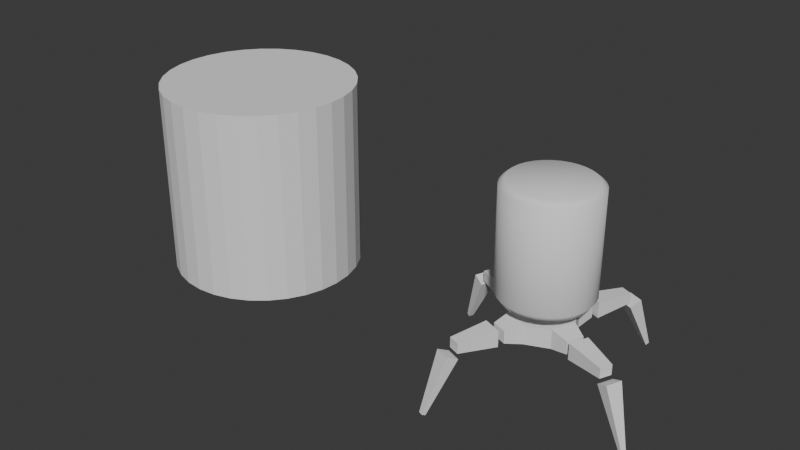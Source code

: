 # Source: PlayerRobot.blend  (saved by Blender 4.0.36; exported with 4.5.12 LTS)
import bpy
from mathutils import Matrix  # noqa: F401  (used for matrix-valued properties, if any)

bpy.ops.wm.read_factory_settings(use_empty=True)
scene = bpy.context.scene
scene.name = 'Scene'

# ---- collections
col_collection = bpy.data.collections.new('Collection'); scene.collection.children.link(col_collection)

# ---- world
world_world = bpy.data.worlds.new('World'); scene.world = world_world
world_world.use_nodes = True; world_world.node_tree.nodes.clear()
_N = world_world.node_tree.nodes; _L = world_world.node_tree.links
n0 = _N.new('ShaderNodeOutputWorld'); n0.name = 'World Output'; n0.location = (300, 300)
n1 = _N.new('ShaderNodeBackground'); n1.name = 'Background'; n1.location = (10, 300)
n1.inputs[0].default_value = (0.05088, 0.05088, 0.05088, 1.0)
_L.new(n1.outputs[0], n0.inputs[0])
n0.is_active_output = True
world_world.color = (0.05088, 0.05088, 0.05088)
world_world.use_sun_shadow = False
world_world.sun_shadow_jitter_overblur = 0.0

# ---- meshes
me_cylinder = bpy.data.meshes.new('Cylinder')
me_cylinder.from_pydata([(0.0, 1.0, -1.0), (0.0, 1.0, 1.0), (0.1951, 0.9808, -1.0), (0.1951, 0.9808, 1.0), (0.3827, 0.9239, -1.0), (0.3827, 0.9239, 1.0), (0.5556, 0.8315, -1.0), (0.5556, 0.8315, 1.0), (0.7071, 0.7071, -1.0), (0.7071, 0.7071, 1.0), (0.8315, 0.5556, -1.0), (0.8315, 0.5556, 1.0), (0.9239, 0.3827, -1.0), (0.9239, 0.3827, 1.0), (0.9808, 0.1951, -1.0), (0.9808, 0.1951, 1.0), (1.0, 0.0, -1.0), (1.0, 0.0, 1.0), (0.9808, -0.1951, -1.0), (0.9808, -0.1951, 1.0), (0.9239, -0.3827, -1.0), (0.9239, -0.3827, 1.0), (0.8315, -0.5556, -1.0), (0.8315, -0.5556, 1.0), (0.7071, -0.7071, -1.0), (0.7071, -0.7071, 1.0), (0.5556, -0.8315, -1.0), (0.5556, -0.8315, 1.0), (0.3827, -0.9239, -1.0), (0.3827, -0.9239, 1.0), (0.1951, -0.9808, -1.0), (0.1951, -0.9808, 1.0), (0.0, -1.0, -1.0), (0.0, -1.0, 1.0), (-0.1951, -0.9808, -1.0), (-0.1951, -0.9808, 1.0), (-0.3827, -0.9239, -1.0), (-0.3827, -0.9239, 1.0), (-0.5556, -0.8315, -1.0), (-0.5556, -0.8315, 1.0), (-0.7071, -0.7071, -1.0), (-0.7071, -0.7071, 1.0), (-0.8315, -0.5556, -1.0), (-0.8315, -0.5556, 1.0), (-0.9239, -0.3827, -1.0), (-0.9239, -0.3827, 1.0), (-0.9808, -0.1951, -1.0), (-0.9808, -0.1951, 1.0), (-1.0, 0.0, -1.0), (-1.0, 0.0, 1.0), (-0.9808, 0.1951, -1.0), (-0.9808, 0.1951, 1.0), (-0.9239, 0.3827, -1.0), (-0.9239, 0.3827, 1.0), (-0.8315, 0.5556, -1.0), (-0.8315, 0.5556, 1.0), (-0.7071, 0.7071, -1.0), (-0.7071, 0.7071, 1.0), (-0.5556, 0.8315, -1.0), (-0.5556, 0.8315, 1.0), (-0.3827, 0.9239, -1.0), (-0.3827, 0.9239, 1.0), (-0.1951, 0.9808, -1.0), (-0.1951, 0.9808, 1.0)], [], [(0, 1, 3, 2), (2, 3, 5, 4), (4, 5, 7, 6), (6, 7, 9, 8), (8, 9, 11, 10), (10, 11, 13, 12), (12, 13, 15, 14), (14, 15, 17, 16), (16, 17, 19, 18), (18, 19, 21, 20), (20, 21, 23, 22), (22, 23, 25, 24), (24, 25, 27, 26), (26, 27, 29, 28), (28, 29, 31, 30), (30, 31, 33, 32), (32, 33, 35, 34), (34, 35, 37, 36), (36, 37, 39, 38), (38, 39, 41, 40), (40, 41, 43, 42), (42, 43, 45, 44), (44, 45, 47, 46), (46, 47, 49, 48), (48, 49, 51, 50), (50, 51, 53, 52), (52, 53, 55, 54), (54, 55, 57, 56), (56, 57, 59, 58), (58, 59, 61, 60), (3, 1, 63, 61, 59, 57, 55, 53, 51, 49, 47, 45, 43, 41, 39, 37, 35, 33, 31, 29, 27, 25, 23, 21, 19, 17, 15, 13, 11, 9, 7, 5), (60, 61, 63, 62), (62, 63, 1, 0), (0, 2, 4, 6, 8, 10, 12, 14, 16, 18, 20, 22, 24, 26, 28, 30, 32, 34, 36, 38, 40, 42, 44, 46, 48, 50, 52, 54, 56, 58, 60, 62)])
_uv = me_cylinder.uv_layers.new(name='UVMap')
_uv.uv.foreach_set('vector', [1.0, 0.5, 1.0, 1.0, 0.9688, 1.0, 0.9688, 0.5, 0.9688, 0.5, 0.9688, 1.0, 0.9375, 1.0, 0.9375, 0.5, 0.9375, 0.5, 0.9375, 1.0, 0.9062, 1.0, 0.9062, 0.5, 0.9062, 0.5, 0.9062, 1.0, 0.875, 1.0, 0.875, 0.5, 0.875, 0.5, 0.875, 1.0, 0.8438, 1.0, 0.8438, 0.5, 0.8438, 0.5, 0.8438, 1.0, 0.8125, 1.0, 0.8125, 0.5, 0.8125, 0.5, 0.8125, 1.0, 0.7812, 1.0, 0.7812, 0.5, 0.7812, 0.5, 0.7812, 1.0, 0.75, 1.0, 0.75, 0.5, 0.75, 0.5, 0.75, 1.0, 0.7188, 1.0, 0.7188, 0.5, 0.7188, 0.5, 0.7188, 1.0, 0.6875, 1.0, 0.6875, 0.5, 0.6875, 0.5, 0.6875, 1.0, 0.6562, 1.0, 0.6562, 0.5, 0.6562, 0.5, 0.6562, 1.0, 0.625, 1.0, 0.625, 0.5, 0.625, 0.5, 0.625, 1.0, 0.5938, 1.0, 0.5938, 0.5, 0.5938, 0.5, 0.5938, 1.0, 0.5625, 1.0, 0.5625, 0.5, 0.5625, 0.5, 0.5625, 1.0, 0.5312, 1.0, 0.5312, 0.5, 0.5312, 0.5, 0.5312, 1.0, 0.5, 1.0, 0.5, 0.5, 0.5, 0.5, 0.5, 1.0, 0.4688, 1.0, 0.4688, 0.5, 0.4688, 0.5, 0.4688, 1.0, 0.4375, 1.0, 0.4375, 0.5, 0.4375, 0.5, 0.4375, 1.0, 0.4062, 1.0, 0.4062, 0.5, 0.4062, 0.5, 0.4062, 1.0, 0.375, 1.0, 0.375, 0.5, 0.375, 0.5, 0.375, 1.0, 0.3438, 1.0, 0.3438, 0.5, 0.3438, 0.5, 0.3438, 1.0, 0.3125, 1.0, 0.3125, 0.5, 0.3125, 0.5, 0.3125, 1.0, 0.2812, 1.0, 0.2812, 0.5, 0.2812, 0.5, 0.2812, 1.0, 0.25, 1.0, 0.25, 0.5, 0.25, 0.5, 0.25, 1.0, 0.2188, 1.0, 0.2188, 0.5, 0.2188, 0.5, 0.2188, 1.0, 0.1875, 1.0, 0.1875, 0.5, 0.1875, 0.5, 0.1875, 1.0, 0.1562, 1.0, 0.1562, 0.5, 0.1562, 0.5, 0.1562, 1.0, 0.125, 1.0, 0.125, 0.5, 0.125, 0.5, 0.125, 1.0, 0.09375, 1.0, 0.09375, 0.5, 0.09375, 0.5, 0.09375, 1.0, 0.0625, 1.0, 0.0625, 0.5, 0.2968, 0.4854, 0.25, 0.49, 0.2032, 0.4854, 0.1582, 0.4717, 0.1167, 0.4496, 0.08029, 0.4197, 0.05045, 0.3833, 0.02827, 0.3418, 0.01461, 0.2968, 0.01, 0.25, 0.01461, 0.2032, 0.02827, 0.1582, 0.05045, 0.1167, 0.08029, 0.08029, 0.1167, 0.05045, 0.1582, 0.02827, 0.2032, 0.01461, 0.25, 0.01, 0.2968, 0.01461, 0.3418, 0.02827, 0.3833, 0.05045, 0.4197, 0.08029, 0.4496, 0.1167, 0.4717, 0.1582, 0.4854, 0.2032, 0.49, 0.25, 0.4854, 0.2968, 0.4717, 0.3418, 0.4496, 0.3833, 0.4197, 0.4197, 0.3833, 0.4496, 0.3418, 0.4717, 0.0625, 0.5, 0.0625, 1.0, 0.03125, 1.0, 0.03125, 0.5, 0.03125, 0.5, 0.03125, 1.0, 0.0, 1.0, 0.0, 0.5, 0.75, 0.49, 0.7968, 0.4854, 0.8418, 0.4717, 0.8833, 0.4496, 0.9197, 0.4197, 0.9496, 0.3833, 0.9717, 0.3418, 0.9854, 0.2968, 0.99, 0.25, 0.9854, 0.2032, 0.9717, 0.1582, 0.9496, 0.1167, 0.9197, 0.08029, 0.8833, 0.05045, 0.8418, 0.02827, 0.7968, 0.01461, 0.75, 0.01, 0.7032, 0.01461, 0.6582, 0.02827, 0.6167, 0.05045, 0.5803, 0.08029, 0.5504, 0.1167, 0.5283, 0.1582, 0.5146, 0.2032, 0.51, 0.25, 0.5146, 0.2968, 0.5283, 0.3418, 0.5504, 0.3833, 0.5803, 0.4197, 0.6167, 0.4496, 0.6582, 0.4717, 0.7032, 0.4854])
me_cylinder.update()
me_cylinder_001 = bpy.data.meshes.new('Cylinder.001')
me_cylinder_001.from_pydata([(2.814e-09, 0.8859, -1.0), (0.0, 1.0, 1.0), (0.1728, 0.8688, -1.0), (0.1951, 0.9808, 1.0), (0.339, 0.8184, -1.0), (0.3827, 0.9239, 1.0), (0.4922, 0.7366, -1.0), (0.5556, 0.8315, 1.0), (0.6264, 0.6264, -1.0), (0.7071, 0.7071, 1.0), (0.7366, 0.4922, -1.0), (0.8315, 0.5556, 1.0), (0.8184, 0.339, -1.0), (0.9239, 0.3827, 1.0), (0.8688, 0.1728, -1.0), (0.9808, 0.1951, 1.0), (0.8859, -8.887e-10, -1.0), (1.0, 0.0, 1.0), (0.8688, -0.1728, -1.0), (0.9808, -0.1951, 1.0), (0.8184, -0.339, -1.0), (0.9239, -0.3827, 1.0), (0.7366, -0.4922, -1.0), (0.8315, -0.5556, 1.0), (0.6264, -0.6264, -1.0), (0.7071, -0.7071, 1.0), (0.4922, -0.7366, -1.0), (0.5556, -0.8315, 1.0), (0.339, -0.8184, -1.0), (0.3827, -0.9239, 1.0), (0.1728, -0.8688, -1.0), (0.1951, -0.9808, 1.0), (2.814e-09, -0.8859, -1.0), (0.0, -1.0, 1.0), (-0.1728, -0.8688, -1.0), (-0.1951, -0.9808, 1.0), (-0.339, -0.8184, -1.0), (-0.3827, -0.9239, 1.0), (-0.4922, -0.7366, -1.0), (-0.5556, -0.8315, 1.0), (-0.6264, -0.6264, -1.0), (-0.7071, -0.7071, 1.0), (-0.7366, -0.4922, -1.0), (-0.8315, -0.5556, 1.0), (-0.8184, -0.339, -1.0), (-0.9239, -0.3827, 1.0), (-0.8688, -0.1728, -1.0), (-0.9808, -0.1951, 1.0), (-0.8859, -8.887e-10, -1.0), (-1.0, 0.0, 1.0), (-0.8688, 0.1728, -1.0), (-0.9808, 0.1951, 1.0), (-0.8184, 0.339, -1.0), (-0.9239, 0.3827, 1.0), (-0.7366, 0.4922, -1.0), (-0.8315, 0.5556, 1.0), (-0.6264, 0.6264, -1.0), (-0.7071, 0.7071, 1.0), (-0.4922, 0.7366, -1.0), (-0.5556, 0.8315, 1.0), (-0.339, 0.8184, -1.0), (-0.3827, 0.9239, 1.0), (-0.1728, 0.8688, -1.0), (-0.1951, 0.9808, 1.0), (0.1718, 0.854, 1.083), (-1.237e-07, 0.8708, 1.083), (0.3371, 0.8045, 1.083), (0.4894, 0.724, 1.083), (0.6229, 0.6157, 1.083), (0.7324, 0.4838, 1.083), (0.8138, 0.3332, 1.083), (0.8639, 0.1699, 1.083), (0.8808, 2.291e-09, 1.083), (0.8639, -0.1699, 1.083), (0.8138, -0.3332, 1.083), (0.7324, -0.4838, 1.083), (0.6229, -0.6157, 1.083), (0.4894, -0.724, 1.083), (0.3371, -0.8045, 1.083), (0.1718, -0.854, 1.083), (-1.237e-07, -0.8708, 1.083), (-0.1718, -0.854, 1.083), (-0.3371, -0.8045, 1.083), (-0.4894, -0.724, 1.083), (-0.6229, -0.6157, 1.083), (-0.7324, -0.4838, 1.083), (-0.8138, -0.3332, 1.083), (-0.8639, -0.1699, 1.083), (-0.8808, 2.291e-09, 1.083), (-0.8639, 0.1699, 1.083), (-0.8138, 0.3332, 1.083), (-0.7324, 0.4838, 1.083), (-0.6229, 0.6157, 1.083), (-0.4894, 0.724, 1.083), (-0.3371, 0.8045, 1.083), (-0.1718, 0.854, 1.083), (-0.1951, 0.9808, -0.8621), (-0.3827, 0.9239, -0.8621), (-0.5556, 0.8315, -0.8621), (-0.7071, 0.7071, -0.8621), (-0.8315, 0.5556, -0.8621), (-0.9239, 0.3827, -0.8621), (-0.9808, 0.1951, -0.8621), (-1.0, 0.0, -0.8621), (-0.9808, -0.1951, -0.8621), (-0.9239, -0.3827, -0.8621), (-0.8315, -0.5556, -0.8621), (-0.7071, -0.7071, -0.8621), (-0.5556, -0.8315, -0.8621), (-0.3827, -0.9239, -0.8621), (-0.1951, -0.9808, -0.8621), (0.0, -1.0, -0.8621), (0.1951, -0.9808, -0.8621), (0.3827, -0.9239, -0.8621), (0.5556, -0.8315, -0.8621), (0.7071, -0.7071, -0.8621), (0.8315, -0.5556, -0.8621), (0.9239, -0.3827, -0.8621), (0.9808, -0.1951, -0.8621), (1.0, 0.0, -0.8621), (0.9808, 0.1951, -0.8621), (0.9239, 0.3827, -0.8621), (0.8315, 0.5556, -0.8621), (0.7071, 0.7071, -0.8621), (0.5556, 0.8315, -0.8621), (0.3827, 0.9239, -0.8621), (0.1951, 0.9808, -0.8621), (0.0, 1.0, -0.8621)], [], [(127, 1, 3, 126), (1, 65, 64, 3), (0, 127, 126, 2), (2, 126, 125, 4), (4, 125, 124, 6), (6, 124, 123, 8), (8, 123, 122, 10), (10, 122, 121, 12), (12, 121, 120, 14), (14, 120, 119, 16), (16, 119, 118, 18), (18, 118, 117, 20), (20, 117, 116, 22), (22, 116, 115, 24), (24, 115, 114, 26), (26, 114, 113, 28), (28, 113, 112, 30), (30, 112, 111, 32), (32, 111, 110, 34), (34, 110, 109, 36), (36, 109, 108, 38), (38, 108, 107, 40), (40, 107, 106, 42), (42, 106, 105, 44), (44, 105, 104, 46), (46, 104, 103, 48), (48, 103, 102, 50), (50, 102, 101, 52), (52, 101, 100, 54), (54, 100, 99, 56), (23, 75, 76, 25), (56, 99, 98, 58), (58, 98, 97, 60), (0, 2, 4, 6, 8, 10, 12, 14, 16, 18, 20, 22, 24, 26, 28, 30, 32, 34, 36, 38, 40, 42, 44, 46, 48, 50, 52, 54, 56, 58, 60, 62), (41, 84, 85, 43), (59, 93, 94, 61), (15, 71, 72, 17), (33, 80, 81, 35), (51, 89, 90, 53), (7, 67, 68, 9), (25, 76, 77, 27), (43, 85, 86, 45), (61, 94, 95, 63), (17, 72, 73, 19), (35, 81, 82, 37), (53, 90, 91, 55), (9, 68, 69, 11), (27, 77, 78, 29), (45, 86, 87, 47), (63, 95, 65, 1), (19, 73, 74, 21), (37, 82, 83, 39), (55, 91, 92, 57), (11, 69, 70, 13), (29, 78, 79, 31), (3, 64, 66, 5), (47, 87, 88, 49), (21, 74, 75, 23), (39, 83, 84, 41), (57, 92, 93, 59), (13, 70, 71, 15), (31, 79, 80, 33), (49, 88, 89, 51), (5, 66, 67, 7), (64, 65, 95, 94, 93, 92, 91, 90, 89, 88, 87, 86, 85, 84, 83, 82, 81, 80, 79, 78, 77, 76, 75, 74, 73, 72, 71, 70, 69, 68, 67, 66), (126, 3, 5, 125), (125, 5, 7, 124), (124, 7, 9, 123), (123, 9, 11, 122), (122, 11, 13, 121), (121, 13, 15, 120), (120, 15, 17, 119), (119, 17, 19, 118), (118, 19, 21, 117), (117, 21, 23, 116), (116, 23, 25, 115), (115, 25, 27, 114), (114, 27, 29, 113), (113, 29, 31, 112), (112, 31, 33, 111), (111, 33, 35, 110), (110, 35, 37, 109), (109, 37, 39, 108), (108, 39, 41, 107), (107, 41, 43, 106), (106, 43, 45, 105), (105, 45, 47, 104), (104, 47, 49, 103), (103, 49, 51, 102), (102, 51, 53, 101), (101, 53, 55, 100), (100, 55, 57, 99), (99, 57, 59, 98), (98, 59, 61, 97), (97, 61, 63, 96), (96, 63, 1, 127), (62, 96, 127, 0), (60, 97, 96, 62)])
me_cylinder_001.polygons.foreach_set('use_smooth', [True] * 98)
_uv = me_cylinder_001.uv_layers.new(name='UVMap')
_uv.uv.foreach_set('vector', [1.0, 0.5345, 1.0, 1.0, 0.9688, 1.0, 0.9688, 0.5345, 1.0, 1.0, 1.0, 1.0, 0.9688, 1.0, 0.9688, 1.0, 1.0, 0.5, 1.0, 0.5345, 0.9688, 0.5345, 0.9688, 0.5, 0.9688, 0.5, 0.9688, 0.5345, 0.9375, 0.5345, 0.9375, 0.5, 0.9375, 0.5, 0.9375, 0.5345, 0.9062, 0.5345, 0.9062, 0.5, 0.9062, 0.5, 0.9062, 0.5345, 0.875, 0.5345, 0.875, 0.5, 0.875, 0.5, 0.875, 0.5345, 0.8438, 0.5345, 0.8438, 0.5, 0.8438, 0.5, 0.8438, 0.5345, 0.8125, 0.5345, 0.8125, 0.5, 0.8125, 0.5, 0.8125, 0.5345, 0.7812, 0.5345, 0.7812, 0.5, 0.7812, 0.5, 0.7812, 0.5345, 0.75, 0.5345, 0.75, 0.5, 0.75, 0.5, 0.75, 0.5345, 0.7188, 0.5345, 0.7188, 0.5, 0.7188, 0.5, 0.7188, 0.5345, 0.6875, 0.5345, 0.6875, 0.5, 0.6875, 0.5, 0.6875, 0.5345, 0.6562, 0.5345, 0.6562, 0.5, 0.6562, 0.5, 0.6562, 0.5345, 0.625, 0.5345, 0.625, 0.5, 0.625, 0.5, 0.625, 0.5345, 0.5938, 0.5345, 0.5938, 0.5, 0.5938, 0.5, 0.5938, 0.5345, 0.5625, 0.5345, 0.5625, 0.5, 0.5625, 0.5, 0.5625, 0.5345, 0.5312, 0.5345, 0.5312, 0.5, 0.5312, 0.5, 0.5312, 0.5345, 0.5, 0.5345, 0.5, 0.5, 0.5, 0.5, 0.5, 0.5345, 0.4688, 0.5345, 0.4688, 0.5, 0.4688, 0.5, 0.4688, 0.5345, 0.4375, 0.5345, 0.4375, 0.5, 0.4375, 0.5, 0.4375, 0.5345, 0.4062, 0.5345, 0.4062, 0.5, 0.4062, 0.5, 0.4062, 0.5345, 0.375, 0.5345, 0.375, 0.5, 0.375, 0.5, 0.375, 0.5345, 0.3438, 0.5345, 0.3438, 0.5, 0.3438, 0.5, 0.3438, 0.5345, 0.3125, 0.5345, 0.3125, 0.5, 0.3125, 0.5, 0.3125, 0.5345, 0.2812, 0.5345, 0.2812, 0.5, 0.2812, 0.5, 0.2812, 0.5345, 0.25, 0.5345, 0.25, 0.5, 0.25, 0.5, 0.25, 0.5345, 0.2188, 0.5345, 0.2188, 0.5, 0.2188, 0.5, 0.2188, 0.5345, 0.1875, 0.5345, 0.1875, 0.5, 0.1875, 0.5, 0.1875, 0.5345, 0.1562, 0.5345, 0.1562, 0.5, 0.1562, 0.5, 0.1562, 0.5345, 0.125, 0.5345, 0.125, 0.5, 0.6562, 1.0, 0.6562, 1.0, 0.625, 1.0, 0.625, 1.0, 0.125, 0.5, 0.125, 0.5345, 0.09375, 0.5345, 0.09375, 0.5, 0.09375, 0.5, 0.09375, 0.5345, 0.0625, 0.5345, 0.0625, 0.5, 0.75, 0.49, 0.7968, 0.4854, 0.8418, 0.4717, 0.8833, 0.4496, 0.9197, 0.4197, 0.9496, 0.3833, 0.9717, 0.3418, 0.9854, 0.2968, 0.99, 0.25, 0.9854, 0.2032, 0.9717, 0.1582, 0.9496, 0.1167, 0.9197, 0.08029, 0.8833, 0.05045, 0.8418, 0.02827, 0.7968, 0.01461, 0.75, 0.01, 0.7032, 0.01461, 0.6582, 0.02827, 0.6167, 0.05045, 0.5803, 0.08029, 0.5504, 0.1167, 0.5283, 0.1582, 0.5146, 0.2032, 0.51, 0.25, 0.5146, 0.2968, 0.5283, 0.3418, 0.5504, 0.3833, 0.5803, 0.4197, 0.6167, 0.4496, 0.6582, 0.4717, 0.7032, 0.4854, 0.375, 1.0, 0.375, 1.0, 0.3438, 1.0, 0.3438, 1.0, 0.09375, 1.0, 0.09375, 1.0, 0.0625, 1.0, 0.0625, 1.0, 0.7812, 1.0, 0.7812, 1.0, 0.75, 1.0, 0.75, 1.0, 0.5, 1.0, 0.5, 1.0, 0.4688, 1.0, 0.4688, 1.0, 0.2188, 1.0, 0.2188, 1.0, 0.1875, 1.0, 0.1875, 1.0, 0.9062, 1.0, 0.9062, 1.0, 0.875, 1.0, 0.875, 1.0, 0.625, 1.0, 0.625, 1.0, 0.5938, 1.0, 0.5938, 1.0, 0.3438, 1.0, 0.3438, 1.0, 0.3125, 1.0, 0.3125, 1.0, 0.0625, 1.0, 0.0625, 1.0, 0.03125, 1.0, 0.03125, 1.0, 0.75, 1.0, 0.75, 1.0, 0.7188, 1.0, 0.7188, 1.0, 0.4688, 1.0, 0.4688, 1.0, 0.4375, 1.0, 0.4375, 1.0, 0.1875, 1.0, 0.1875, 1.0, 0.1562, 1.0, 0.1562, 1.0, 0.875, 1.0, 0.875, 1.0, 0.8438, 1.0, 0.8438, 1.0, 0.5938, 1.0, 0.5938, 1.0, 0.5625, 1.0, 0.5625, 1.0, 0.3125, 1.0, 0.3125, 1.0, 0.2812, 1.0, 0.2812, 1.0, 0.03125, 1.0, 0.03125, 1.0, 0.0, 1.0, 0.0, 1.0, 0.7188, 1.0, 0.7188, 1.0, 0.6875, 1.0, 0.6875, 1.0, 0.4375, 1.0, 0.4375, 1.0, 0.4062, 1.0, 0.4062, 1.0, 0.1562, 1.0, 0.1562, 1.0, 0.125, 1.0, 0.125, 1.0, 0.8438, 1.0, 0.8438, 1.0, 0.8125, 1.0, 0.8125, 1.0, 0.5625, 1.0, 0.5625, 1.0, 0.5312, 1.0, 0.5312, 1.0, 0.9688, 1.0, 0.9688, 1.0, 0.9375, 1.0, 0.9375, 1.0, 0.2812, 1.0, 0.2812, 1.0, 0.25, 1.0, 0.25, 1.0, 0.6875, 1.0, 0.6875, 1.0, 0.6562, 1.0, 0.6562, 1.0, 0.4062, 1.0, 0.4062, 1.0, 0.375, 1.0, 0.375, 1.0, 0.125, 1.0, 0.125, 1.0, 0.09375, 1.0, 0.09375, 1.0, 0.8125, 1.0, 0.8125, 1.0, 0.7812, 1.0, 0.7812, 1.0, 0.5312, 1.0, 0.5312, 1.0, 0.5, 1.0, 0.5, 1.0, 0.25, 1.0, 0.25, 1.0, 0.2188, 1.0, 0.2188, 1.0, 0.9375, 1.0, 0.9375, 1.0, 0.9062, 1.0, 0.9062, 1.0, 0.2968, 0.4854, 0.25, 0.49, 0.2032, 0.4854, 0.1582, 0.4717, 0.1167, 0.4496, 0.08029, 0.4197, 0.05045, 0.3833, 0.02827, 0.3418, 0.01461, 0.2968, 0.01, 0.25, 0.01461, 0.2032, 0.02827, 0.1582, 0.05045, 0.1167, 0.08029, 0.08029, 0.1167, 0.05045, 0.1582, 0.02827, 0.2032, 0.01461, 0.25, 0.01, 0.2968, 0.01461, 0.3418, 0.02827, 0.3833, 0.05045, 0.4197, 0.08029, 0.4496, 0.1167, 0.4717, 0.1582, 0.4854, 0.2032, 0.49, 0.25, 0.4854, 0.2968, 0.4717, 0.3418, 0.4496, 0.3833, 0.4197, 0.4197, 0.3833, 0.4496, 0.3418, 0.4717, 0.9688, 0.5345, 0.9688, 1.0, 0.9375, 1.0, 0.9375, 0.5345, 0.9375, 0.5345, 0.9375, 1.0, 0.9062, 1.0, 0.9062, 0.5345, 0.9062, 0.5345, 0.9062, 1.0, 0.875, 1.0, 0.875, 0.5345, 0.875, 0.5345, 0.875, 1.0, 0.8438, 1.0, 0.8438, 0.5345, 0.8438, 0.5345, 0.8438, 1.0, 0.8125, 1.0, 0.8125, 0.5345, 0.8125, 0.5345, 0.8125, 1.0, 0.7812, 1.0, 0.7812, 0.5345, 0.7812, 0.5345, 0.7812, 1.0, 0.75, 1.0, 0.75, 0.5345, 0.75, 0.5345, 0.75, 1.0, 0.7188, 1.0, 0.7188, 0.5345, 0.7188, 0.5345, 0.7188, 1.0, 0.6875, 1.0, 0.6875, 0.5345, 0.6875, 0.5345, 0.6875, 1.0, 0.6562, 1.0, 0.6562, 0.5345, 0.6562, 0.5345, 0.6562, 1.0, 0.625, 1.0, 0.625, 0.5345, 0.625, 0.5345, 0.625, 1.0, 0.5938, 1.0, 0.5938, 0.5345, 0.5938, 0.5345, 0.5938, 1.0, 0.5625, 1.0, 0.5625, 0.5345, 0.5625, 0.5345, 0.5625, 1.0, 0.5312, 1.0, 0.5312, 0.5345, 0.5312, 0.5345, 0.5312, 1.0, 0.5, 1.0, 0.5, 0.5345, 0.5, 0.5345, 0.5, 1.0, 0.4688, 1.0, 0.4688, 0.5345, 0.4688, 0.5345, 0.4688, 1.0, 0.4375, 1.0, 0.4375, 0.5345, 0.4375, 0.5345, 0.4375, 1.0, 0.4062, 1.0, 0.4062, 0.5345, 0.4062, 0.5345, 0.4062, 1.0, 0.375, 1.0, 0.375, 0.5345, 0.375, 0.5345, 0.375, 1.0, 0.3438, 1.0, 0.3438, 0.5345, 0.3438, 0.5345, 0.3438, 1.0, 0.3125, 1.0, 0.3125, 0.5345, 0.3125, 0.5345, 0.3125, 1.0, 0.2812, 1.0, 0.2812, 0.5345, 0.2812, 0.5345, 0.2812, 1.0, 0.25, 1.0, 0.25, 0.5345, 0.25, 0.5345, 0.25, 1.0, 0.2188, 1.0, 0.2188, 0.5345, 0.2188, 0.5345, 0.2188, 1.0, 0.1875, 1.0, 0.1875, 0.5345, 0.1875, 0.5345, 0.1875, 1.0, 0.1562, 1.0, 0.1562, 0.5345, 0.1562, 0.5345, 0.1562, 1.0, 0.125, 1.0, 0.125, 0.5345, 0.125, 0.5345, 0.125, 1.0, 0.09375, 1.0, 0.09375, 0.5345, 0.09375, 0.5345, 0.09375, 1.0, 0.0625, 1.0, 0.0625, 0.5345, 0.0625, 0.5345, 0.0625, 1.0, 0.03125, 1.0, 0.03125, 0.5345, 0.03125, 0.5345, 0.03125, 1.0, 0.0, 1.0, 0.0, 0.5345, 0.03125, 0.5, 0.03125, 0.5345, 0.0, 0.5345, 0.0, 0.5, 0.0625, 0.5, 0.0625, 0.5345, 0.03125, 0.5345, 0.03125, 0.5])
me_cylinder_001.update()
me_cylinder_002 = bpy.data.meshes.new('Cylinder.002')
me_cylinder_002.from_pydata([(0.0, 0.32, -0.12), (0.0, 0.32, 0.12), (0.2263, 0.2263, -0.12), (0.2263, 0.2263, 0.12), (0.32, 0.0, -0.12), (0.32, 0.0, 0.12), (0.2263, -0.2263, -0.12), (0.2263, -0.2263, 0.12), (0.0, -0.32, -0.12), (0.0, -0.32, 0.12), (-0.2263, -0.2263, -0.12), (-0.2263, -0.2263, 0.12), (-0.32, 0.0, -0.12), (-0.32, 0.0, 0.12), (-0.2263, 0.2263, -0.12), (-0.2263, 0.2263, 0.12), (0.0, 0.32, -0.12), (0.0, 0.32, 0.12), (0.2263, 0.2263, -0.12), (0.2263, 0.2263, 0.12), (0.32, 0.0, -0.12), (0.32, 0.0, 0.12), (0.2263, -0.2263, -0.12), (0.2263, -0.2263, 0.12), (0.0, -0.32, -0.12), (0.0, -0.32, 0.12), (-0.2263, -0.2263, -0.12), (-0.2263, -0.2263, 0.12), (-0.32, 0.0, -0.12), (-0.32, 0.0, 0.12), (-0.2263, 0.2263, -0.12), (-0.2263, 0.2263, 0.12), (0.1046, 0.4652, -0.07978), (0.2559, 0.4025, -0.07978), (0.2559, 0.4025, 0.07978), (0.1046, 0.4652, 0.07978), (0.4668, -0.1015, 0.07861), (0.4668, -0.1015, -0.07861), (0.402, -0.2579, -0.07861), (0.402, -0.2579, 0.07861), (-0.1024, -0.4657, 0.07459), (-0.1024, -0.4657, -0.07459), (-0.2559, -0.4021, -0.07459), (-0.2559, -0.4021, 0.07459), (-0.4635, 0.1069, 0.0791), (-0.4635, 0.1069, -0.0791), (-0.4032, 0.2525, -0.0791), (-0.4032, 0.2525, 0.0791)], [], [(3, 2, 33, 34), (2, 3, 5, 4), (0, 1, 35, 32), (6, 7, 9, 8), (7, 6, 38, 39), (10, 11, 13, 12), (3, 1, 15, 13, 11, 9, 7, 5), (1, 3, 34, 35), (14, 15, 1, 0), (0, 2, 4, 6, 8, 10, 12, 14), (12, 10, 26, 28), (7, 6, 22, 23), (0, 1, 17, 16), (11, 13, 29, 27), (8, 6, 22, 24), (3, 2, 18, 19), (13, 12, 28, 29), (7, 9, 25, 23), (4, 2, 18, 20), (9, 8, 24, 25), (3, 5, 21, 19), (5, 4, 20, 21), (15, 14, 30, 31), (0, 14, 30, 16), (11, 10, 26, 27), (1, 15, 31, 17), (32, 35, 34, 33), (37, 36, 39, 38), (41, 40, 43, 42), (45, 44, 47, 46), (12, 13, 44, 45), (14, 12, 45, 46), (8, 9, 40, 41), (13, 15, 47, 44), (10, 8, 41, 42), (4, 5, 36, 37), (15, 14, 46, 47), (9, 11, 43, 40), (6, 4, 37, 38), (2, 0, 32, 33), (11, 10, 42, 43), (5, 7, 39, 36)])
_uv = me_cylinder_002.uv_layers.new(name='UVMap')
_uv.uv.foreach_set('vector', [0.875, 1.0, 0.875, 0.5, 0.875, 0.5, 0.875, 1.0, 0.875, 0.5, 0.875, 1.0, 0.75, 1.0, 0.75, 0.5, 0.0, 0.5, 0.0, 1.0, 0.0, 1.0, 0.0, 0.5, 0.625, 0.5, 0.625, 1.0, 0.5, 1.0, 0.5, 0.5, 0.625, 1.0, 0.625, 0.5, 0.625, 0.5, 0.625, 1.0, 0.375, 0.5, 0.375, 1.0, 0.25, 1.0, 0.25, 0.5, 0.4197, 0.4197, 0.25, 0.49, 0.08029, 0.4197, 0.01, 0.25, 0.08029, 0.08029, 0.25, 0.01, 0.4197, 0.08029, 0.49, 0.25, 0.25, 0.49, 0.4197, 0.4197, 0.4197, 0.4197, 0.25, 0.49, 0.125, 0.5, 0.125, 1.0, 0.0, 1.0, 0.0, 0.5, 0.75, 0.49, 0.9197, 0.4197, 0.99, 0.25, 0.9197, 0.08029, 0.75, 0.01, 0.5803, 0.08029, 0.51, 0.25, 0.5803, 0.4197, 0.25, 0.5, 0.375, 0.5, 0.375, 0.5, 0.25, 0.5, 0.625, 1.0, 0.625, 0.5, 0.625, 0.5, 0.625, 1.0, 1.0, 0.5, 1.0, 1.0, 1.0, 1.0, 1.0, 0.5, 0.375, 1.0, 0.25, 1.0, 0.25, 1.0, 0.375, 1.0, 0.5, 0.5, 0.625, 0.5, 0.625, 0.5, 0.5, 0.5, 0.875, 1.0, 0.875, 0.5, 0.875, 0.5, 0.875, 1.0, 0.25, 1.0, 0.25, 0.5, 0.25, 0.5, 0.25, 1.0, 0.625, 1.0, 0.5, 1.0, 0.5, 1.0, 0.625, 1.0, 0.75, 0.5, 0.875, 0.5, 0.875, 0.5, 0.75, 0.5, 0.5, 1.0, 0.5, 0.5, 0.5, 0.5, 0.5, 1.0, 0.875, 1.0, 0.75, 1.0, 0.75, 1.0, 0.875, 1.0, 0.75, 1.0, 0.75, 0.5, 0.75, 0.5, 0.75, 1.0, 0.125, 1.0, 0.125, 0.5, 0.125, 0.5, 0.125, 1.0, 0.0, 0.5, 0.125, 0.5, 0.125, 0.5, 0.0, 0.5, 0.375, 1.0, 0.375, 0.5, 0.375, 0.5, 0.375, 1.0, 0.25, 0.49, 0.08029, 0.4197, 0.08029, 0.4197, 0.25, 0.49, 1.0, 0.5, 1.0, 1.0, 0.875, 1.0, 0.875, 0.5, 0.75, 0.5, 0.75, 1.0, 0.625, 1.0, 0.625, 0.5, 0.5, 0.5, 0.5, 1.0, 0.375, 1.0, 0.375, 0.5, 0.25, 0.5, 0.25, 1.0, 0.125, 1.0, 0.125, 0.5, 0.25, 0.5, 0.25, 1.0, 0.25, 1.0, 0.25, 0.5, 0.5803, 0.4197, 0.51, 0.25, 0.51, 0.25, 0.5803, 0.4197, 0.5, 0.5, 0.5, 1.0, 0.5, 1.0, 0.5, 0.5, 0.01, 0.25, 0.08029, 0.4197, 0.08029, 0.4197, 0.01, 0.25, 0.5803, 0.08029, 0.75, 0.01, 0.75, 0.01, 0.5803, 0.08029, 0.75, 0.5, 0.75, 1.0, 0.75, 1.0, 0.75, 0.5, 0.125, 1.0, 0.125, 0.5, 0.125, 0.5, 0.125, 1.0, 0.25, 0.01, 0.08029, 0.08029, 0.08029, 0.08029, 0.25, 0.01, 0.9197, 0.08029, 0.99, 0.25, 0.99, 0.25, 0.9197, 0.08029, 0.9197, 0.4197, 0.75, 0.49, 0.75, 0.49, 0.9197, 0.4197, 0.375, 1.0, 0.375, 0.5, 0.375, 0.5, 0.375, 1.0, 0.49, 0.25, 0.4197, 0.08029, 0.4197, 0.08029, 0.49, 0.25])
me_cylinder_002.update()
me_cube_002 = bpy.data.meshes.new('Cube.002')
me_cube_002.from_pydata([(-1.0, -1.0, -1.0), (-1.0, -1.0, 1.0), (-1.0, 1.0, -1.0), (-1.0, 1.0, 1.0), (1.0, -0.6231, -0.6231), (1.0, -0.6231, 0.6231), (1.0, 0.6231, -0.6231), (1.0, 0.6231, 0.6231)], [], [(0, 1, 3, 2), (2, 3, 7, 6), (6, 7, 5, 4), (4, 5, 1, 0), (2, 6, 4, 0), (7, 3, 1, 5)])
_uv = me_cube_002.uv_layers.new(name='UVMap')
_uv.uv.foreach_set('vector', [0.375, 0.0, 0.625, 0.0, 0.625, 0.25, 0.375, 0.25, 0.375, 0.25, 0.625, 0.25, 0.625, 0.5, 0.375, 0.5, 0.375, 0.5, 0.625, 0.5, 0.625, 0.75, 0.375, 0.75, 0.375, 0.75, 0.625, 0.75, 0.625, 1.0, 0.375, 1.0, 0.125, 0.5, 0.375, 0.5, 0.375, 0.75, 0.125, 0.75, 0.625, 0.5, 0.875, 0.5, 0.875, 0.75, 0.625, 0.75])
me_cube_002.update()
me_cube_003 = bpy.data.meshes.new('Cube.003')
me_cube_003.from_pydata([(-1.0, -0.7721, -0.7721), (-1.0, -0.7721, 0.7721), (-1.0, 0.7721, -0.7721), (-1.0, 0.7721, 0.7721), (1.0, -0.2345, -0.2345), (1.0, -0.2345, 0.2345), (1.0, 0.2345, -0.2345), (1.0, 0.2345, 0.2345)], [], [(0, 1, 3, 2), (2, 3, 7, 6), (6, 7, 5, 4), (4, 5, 1, 0), (2, 6, 4, 0), (7, 3, 1, 5)])
_uv = me_cube_003.uv_layers.new(name='UVMap')
_uv.uv.foreach_set('vector', [0.375, 0.0, 0.625, 0.0, 0.625, 0.25, 0.375, 0.25, 0.375, 0.25, 0.625, 0.25, 0.625, 0.5, 0.375, 0.5, 0.375, 0.5, 0.625, 0.5, 0.625, 0.75, 0.375, 0.75, 0.375, 0.75, 0.625, 0.75, 0.625, 1.0, 0.375, 1.0, 0.125, 0.5, 0.375, 0.5, 0.375, 0.75, 0.125, 0.75, 0.625, 0.5, 0.875, 0.5, 0.875, 0.75, 0.625, 0.75])
me_cube_003.update()
me_cube_004 = bpy.data.meshes.new('Cube.004')
me_cube_004.from_pydata([(-1.0, -1.0, -1.0), (-1.0, -1.0, 1.0), (-1.0, 1.0, -1.0), (-1.0, 1.0, 1.0), (1.0, -0.6231, -0.6231), (1.0, -0.6231, 0.6231), (1.0, 0.6231, -0.6231), (1.0, 0.6231, 0.6231)], [], [(0, 1, 3, 2), (2, 3, 7, 6), (6, 7, 5, 4), (4, 5, 1, 0), (2, 6, 4, 0), (7, 3, 1, 5)])
_uv = me_cube_004.uv_layers.new(name='UVMap')
_uv.uv.foreach_set('vector', [0.375, 0.0, 0.625, 0.0, 0.625, 0.25, 0.375, 0.25, 0.375, 0.25, 0.625, 0.25, 0.625, 0.5, 0.375, 0.5, 0.375, 0.5, 0.625, 0.5, 0.625, 0.75, 0.375, 0.75, 0.375, 0.75, 0.625, 0.75, 0.625, 1.0, 0.375, 1.0, 0.125, 0.5, 0.375, 0.5, 0.375, 0.75, 0.125, 0.75, 0.625, 0.5, 0.875, 0.5, 0.875, 0.75, 0.625, 0.75])
me_cube_004.update()
me_cube_005 = bpy.data.meshes.new('Cube.005')
me_cube_005.from_pydata([(-1.0, -0.7721, -0.7721), (-1.0, -0.7721, 0.7721), (-1.0, 0.7721, -0.7721), (-1.0, 0.7721, 0.7721), (1.0, -0.2345, -0.2345), (1.0, -0.2345, 0.2345), (1.0, 0.2345, -0.2345), (1.0, 0.2345, 0.2345)], [], [(0, 1, 3, 2), (2, 3, 7, 6), (6, 7, 5, 4), (4, 5, 1, 0), (2, 6, 4, 0), (7, 3, 1, 5)])
_uv = me_cube_005.uv_layers.new(name='UVMap')
_uv.uv.foreach_set('vector', [0.375, 0.0, 0.625, 0.0, 0.625, 0.25, 0.375, 0.25, 0.375, 0.25, 0.625, 0.25, 0.625, 0.5, 0.375, 0.5, 0.375, 0.5, 0.625, 0.5, 0.625, 0.75, 0.375, 0.75, 0.375, 0.75, 0.625, 0.75, 0.625, 1.0, 0.375, 1.0, 0.125, 0.5, 0.375, 0.5, 0.375, 0.75, 0.125, 0.75, 0.625, 0.5, 0.875, 0.5, 0.875, 0.75, 0.625, 0.75])
me_cube_005.update()
me_cube_006 = bpy.data.meshes.new('Cube.006')
me_cube_006.from_pydata([(-1.0, -1.0, -1.0), (-1.0, -1.0, 1.0), (-1.0, 1.0, -1.0), (-1.0, 1.0, 1.0), (1.0, -0.6231, -0.6231), (1.0, -0.6231, 0.6231), (1.0, 0.6231, -0.6231), (1.0, 0.6231, 0.6231)], [], [(0, 1, 3, 2), (2, 3, 7, 6), (6, 7, 5, 4), (4, 5, 1, 0), (2, 6, 4, 0), (7, 3, 1, 5)])
_uv = me_cube_006.uv_layers.new(name='UVMap')
_uv.uv.foreach_set('vector', [0.375, 0.0, 0.625, 0.0, 0.625, 0.25, 0.375, 0.25, 0.375, 0.25, 0.625, 0.25, 0.625, 0.5, 0.375, 0.5, 0.375, 0.5, 0.625, 0.5, 0.625, 0.75, 0.375, 0.75, 0.375, 0.75, 0.625, 0.75, 0.625, 1.0, 0.375, 1.0, 0.125, 0.5, 0.375, 0.5, 0.375, 0.75, 0.125, 0.75, 0.625, 0.5, 0.875, 0.5, 0.875, 0.75, 0.625, 0.75])
me_cube_006.update()
me_cube_007 = bpy.data.meshes.new('Cube.007')
me_cube_007.from_pydata([(-1.0, -0.7721, -0.7721), (-1.0, -0.7721, 0.7721), (-1.0, 0.7721, -0.7721), (-1.0, 0.7721, 0.7721), (1.0, -0.2345, -0.2345), (1.0, -0.2345, 0.2345), (1.0, 0.2345, -0.2345), (1.0, 0.2345, 0.2345)], [], [(0, 1, 3, 2), (2, 3, 7, 6), (6, 7, 5, 4), (4, 5, 1, 0), (2, 6, 4, 0), (7, 3, 1, 5)])
_uv = me_cube_007.uv_layers.new(name='UVMap')
_uv.uv.foreach_set('vector', [0.375, 0.0, 0.625, 0.0, 0.625, 0.25, 0.375, 0.25, 0.375, 0.25, 0.625, 0.25, 0.625, 0.5, 0.375, 0.5, 0.375, 0.5, 0.625, 0.5, 0.625, 0.75, 0.375, 0.75, 0.375, 0.75, 0.625, 0.75, 0.625, 1.0, 0.375, 1.0, 0.125, 0.5, 0.375, 0.5, 0.375, 0.75, 0.125, 0.75, 0.625, 0.5, 0.875, 0.5, 0.875, 0.75, 0.625, 0.75])
me_cube_007.update()
me_cube_008 = bpy.data.meshes.new('Cube.008')
me_cube_008.from_pydata([(-1.0, -1.0, -1.0), (-1.0, -1.0, 1.0), (-1.0, 1.0, -1.0), (-1.0, 1.0, 1.0), (1.0, -0.6231, -0.6231), (1.0, -0.6231, 0.6231), (1.0, 0.6231, -0.6231), (1.0, 0.6231, 0.6231)], [], [(0, 1, 3, 2), (2, 3, 7, 6), (6, 7, 5, 4), (4, 5, 1, 0), (2, 6, 4, 0), (7, 3, 1, 5)])
_uv = me_cube_008.uv_layers.new(name='UVMap')
_uv.uv.foreach_set('vector', [0.375, 0.0, 0.625, 0.0, 0.625, 0.25, 0.375, 0.25, 0.375, 0.25, 0.625, 0.25, 0.625, 0.5, 0.375, 0.5, 0.375, 0.5, 0.625, 0.5, 0.625, 0.75, 0.375, 0.75, 0.375, 0.75, 0.625, 0.75, 0.625, 1.0, 0.375, 1.0, 0.125, 0.5, 0.375, 0.5, 0.375, 0.75, 0.125, 0.75, 0.625, 0.5, 0.875, 0.5, 0.875, 0.75, 0.625, 0.75])
me_cube_008.update()
me_cube_009 = bpy.data.meshes.new('Cube.009')
me_cube_009.from_pydata([(-1.0, -0.7721, -0.7721), (-1.0, -0.7721, 0.7721), (-1.0, 0.7721, -0.7721), (-1.0, 0.7721, 0.7721), (1.0, -0.2345, -0.2345), (1.0, -0.2345, 0.2345), (1.0, 0.2345, -0.2345), (1.0, 0.2345, 0.2345)], [], [(0, 1, 3, 2), (2, 3, 7, 6), (6, 7, 5, 4), (4, 5, 1, 0), (2, 6, 4, 0), (7, 3, 1, 5)])
_uv = me_cube_009.uv_layers.new(name='UVMap')
_uv.uv.foreach_set('vector', [0.375, 0.0, 0.625, 0.0, 0.625, 0.25, 0.375, 0.25, 0.375, 0.25, 0.625, 0.25, 0.625, 0.5, 0.375, 0.5, 0.375, 0.5, 0.625, 0.5, 0.625, 0.75, 0.375, 0.75, 0.375, 0.75, 0.625, 0.75, 0.625, 1.0, 0.375, 1.0, 0.125, 0.5, 0.375, 0.5, 0.375, 0.75, 0.125, 0.75, 0.625, 0.5, 0.875, 0.5, 0.875, 0.75, 0.625, 0.75])
me_cube_009.update()

# ---- objects
ob_cylinder = bpy.data.objects.new('Cylinder', me_cylinder)
ob_head = bpy.data.objects.new('Head', me_cylinder_001)
ob_base = bpy.data.objects.new('Base', me_cylinder_002)
ob_cube = bpy.data.objects.new('Cube', me_cube_002)
ob_cube_001 = bpy.data.objects.new('Cube.001', me_cube_003)
ob_cube_002 = bpy.data.objects.new('Cube.002', me_cube_004)
ob_cube_003 = bpy.data.objects.new('Cube.003', me_cube_005)
ob_cube_004 = bpy.data.objects.new('Cube.004', me_cube_006)
ob_cube_005 = bpy.data.objects.new('Cube.005', me_cube_007)
ob_cube_006 = bpy.data.objects.new('Cube.006', me_cube_008)
ob_cube_007 = bpy.data.objects.new('Cube.007', me_cube_009)
ob_robotgrp = bpy.data.objects.new('RobotGrp', None)

# ---- transforms, parenting, visibility, modifiers, constraints
ob_cylinder.location = (-3.518, 0.0, 1.101)
ob_head.parent = ob_robotgrp
ob_head.location = (0.0, 0.0, 0.0)
ob_head.delta_location = (0.0, 0.0, 0.9449)
ob_head.delta_scale = (0.3042, 0.3042, 0.3611)
ob_base.parent = ob_robotgrp
ob_base.location = (0.0, 0.0, 0.0)
ob_base.delta_location = (0.0, 0.0, 0.4335)
ob_base.delta_scale = (0.6587, 0.6587, 0.5402)
ob_cube.parent = ob_robotgrp
ob_cube.location = (0.0, 0.0, 0.0)
ob_cube.delta_location = (0.4389, -0.1898, 0.4396)
ob_cube.delta_rotation_euler = (0.0, -0.0, -0.3927)
ob_cube.delta_scale = (0.1276, 0.06468, 0.05388)
ob_cube_001.parent = ob_robotgrp
ob_cube_001.location = (0.0, 0.0, 0.0)
ob_cube_001.delta_location = (0.6664, -0.284, 0.216)
ob_cube_001.delta_rotation_euler = (0.0, 1.145, -0.3927)
ob_cube_001.delta_scale = (0.1949, 0.06664, 0.05388)
ob_cube_002.parent = ob_robotgrp
ob_cube_002.location = (0.0, 0.0, 0.0)
ob_cube_002.delta_location = (-0.4355, 0.1783, 0.4396)
ob_cube_002.delta_rotation_euler = (0.0, -0.0, 2.767)
ob_cube_002.delta_scale = (0.1276, 0.06468, 0.05388)
ob_cube_003.parent = ob_robotgrp
ob_cube_003.location = (0.0, 0.0, 0.0)
ob_cube_003.delta_location = (-0.6647, 0.2684, 0.216)
ob_cube_003.delta_rotation_euler = (0.0, 1.145, 2.767)
ob_cube_003.delta_scale = (0.1949, 0.06664, 0.05388)
ob_cube_004.parent = ob_robotgrp
ob_cube_004.location = (0.0, 0.0, 0.0)
ob_cube_004.delta_location = (0.1865, 0.4299, 0.4396)
ob_cube_004.delta_rotation_euler = (0.0, -0.0, 1.173)
ob_cube_004.delta_scale = (0.1276, 0.06468, 0.05388)
ob_cube_005.parent = ob_robotgrp
ob_cube_005.location = (0.0, 0.0, 0.0)
ob_cube_005.delta_location = (0.2819, 0.657, 0.216)
ob_cube_005.delta_rotation_euler = (0.0, 1.145, 1.173)
ob_cube_005.delta_scale = (0.1949, 0.06664, 0.05388)
ob_cube_006.parent = ob_robotgrp
ob_cube_006.location = (0.0, 0.0, 0.0)
ob_cube_006.delta_location = (-0.1859, -0.4426, 0.4396)
ob_cube_006.delta_rotation_euler = (0.0, -0.0, -1.951)
ob_cube_006.delta_scale = (0.1276, 0.06468, 0.05388)
ob_cube_007.parent = ob_robotgrp
ob_cube_007.location = (0.0, 0.0, 0.0)
ob_cube_007.delta_location = (-0.2772, -0.6714, 0.216)
ob_cube_007.delta_rotation_euler = (0.0, 1.145, -1.951)
ob_cube_007.delta_scale = (0.1949, 0.06664, 0.05388)
ob_robotgrp.location = (0.0, 0.0, 0.0)
ob_robotgrp.delta_scale = (1.52, 1.52, 1.52)

# ---- collection membership
col_collection.objects.link(ob_cylinder)
col_collection.objects.link(ob_head)
col_collection.objects.link(ob_base)
col_collection.objects.link(ob_cube)
col_collection.objects.link(ob_cube_001)
col_collection.objects.link(ob_cube_002)
col_collection.objects.link(ob_cube_003)
col_collection.objects.link(ob_cube_004)
col_collection.objects.link(ob_cube_005)
col_collection.objects.link(ob_cube_006)
col_collection.objects.link(ob_cube_007)
col_collection.objects.link(ob_robotgrp)

# ---- scene / render settings (as saved in the file)
scene.frame_start = 1; scene.frame_end = 250; scene.frame_set(1)
scene.render.engine = 'BLENDER_EEVEE_NEXT'
scene.cycles.sampling_pattern = 'TABULATED_SOBOL'
bpy.context.view_layer.update()

# ---- added for rendering (the .blend has no active camera and no usable light): camera, sun
cam_auto = bpy.data.cameras.new('AutoCamera')
cam_auto.lens = 50.0
cam_auto.sensor_width = 36.0
cam_auto.clip_end = 1000.0
ob_auto_camera = bpy.data.objects.new('AutoCamera', cam_auto)
scene.collection.objects.link(ob_auto_camera)
ob_auto_camera.location = (4.4045, -7.28147, 5.91369)
ob_auto_camera.rotation_euler = (1.09748, -7.21219e-08, 0.694738)
scene.camera = ob_auto_camera
light_auto_sun = bpy.data.lights.new('AutoSun', 'SUN')
light_auto_sun.energy = 3.0
light_auto_sun.angle = 0.0523599
ob_auto_sun = bpy.data.objects.new('AutoSun', light_auto_sun)
scene.collection.objects.link(ob_auto_sun)
ob_auto_sun.rotation_euler = (0.872665, 0.174533, 0.523599)
bpy.context.view_layer.update()
